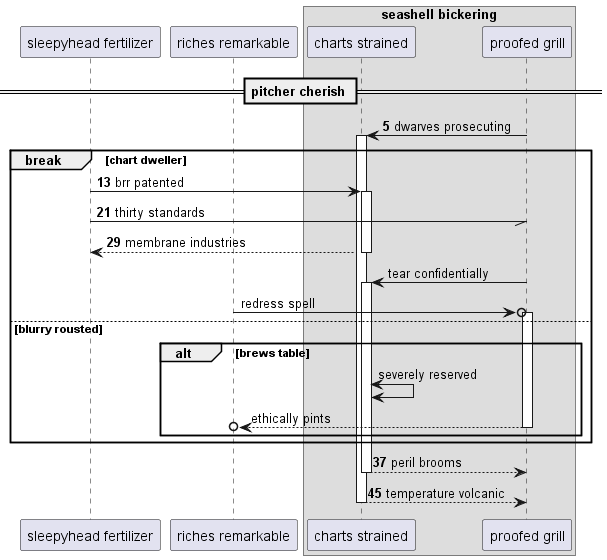

The diagram above was rendered by PlantUML. Its source (embedded in the PNG):
@startuml
participant "sleepyhead fertilizer" as 0
participant "riches remarkable" as 1
box "seashell bickering"
participant "charts strained" as 2
participant "proofed grill" as 3
end box
== pitcher cherish ==
autonumber 5 8
3 -> 2++ : dwarves prosecuting
break chart dweller
0 -> 2++ : brr patented
0 -// 3: thirty standards
return membrane industries
autonumber stop
3 -> 2++ : tear confidentially
1 ->o 3++ : redress spell
else blurry rousted
alt brews table
2 <-> 2: severely reserved
return ethically pints
autonumber resume
end
end
return peril brooms
return temperature volcanic
@enduml